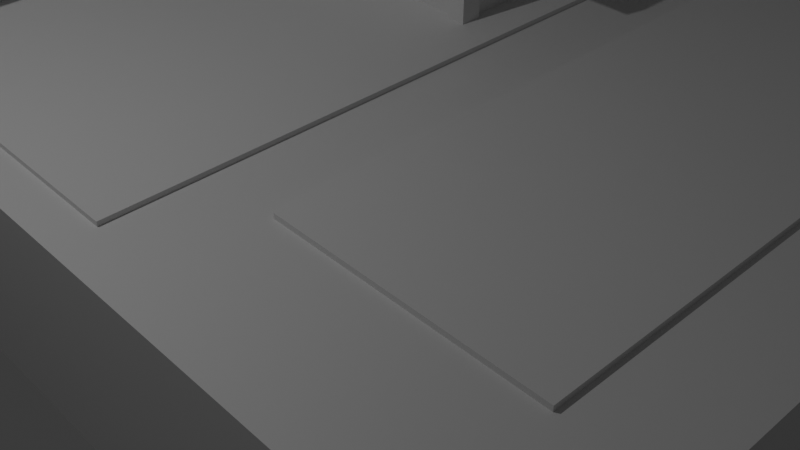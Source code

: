 # Source: year_10_dgitec_house_task.blend  (saved by Blender 4.1.23; exported with 4.5.12 LTS)
import bpy
from mathutils import Matrix  # noqa: F401  (used for matrix-valued properties, if any)

bpy.ops.wm.read_factory_settings(use_empty=True)
scene = bpy.context.scene
scene.name = 'Scene'

# ---- collections
col_collection = bpy.data.collections.new('Collection'); scene.collection.children.link(col_collection)

# ---- materials (node trees are filled in below, after node groups)
mat_material = bpy.data.materials.new('Material')
mat_material.alpha_threshold = 0.0
mat_material.use_transparent_shadow = False
mat_material.roughness = 0.5
mat_material.line_color = (0.0, 0.0, 0.0, 1.0)

# ---- material node trees
mat_material.use_nodes = True; mat_material.node_tree.nodes.clear()
_N = mat_material.node_tree.nodes; _L = mat_material.node_tree.links
n0 = _N.new('ShaderNodeOutputMaterial'); n0.name = 'Material Output'; n0.location = (300, 300)
n1 = _N.new('ShaderNodeBsdfPrincipled'); n1.name = 'Principled BSDF'; n1.location = (10, 300)
n1.inputs[3].default_value = 1.45
_L.new(n1.outputs[0], n0.inputs[0])
n0.is_active_output = True

# ---- world
world_world = bpy.data.worlds.new('World'); scene.world = world_world
world_world.use_nodes = True; world_world.node_tree.nodes.clear()
_N = world_world.node_tree.nodes; _L = world_world.node_tree.links
n0 = _N.new('ShaderNodeOutputWorld'); n0.name = 'World Output'; n0.location = (300, 300)
n1 = _N.new('ShaderNodeBackground'); n1.name = 'Background'; n1.location = (10, 300)
n1.inputs[0].default_value = (0.05088, 0.05088, 0.05088, 1.0)
_L.new(n1.outputs[0], n0.inputs[0])
n0.is_active_output = True
world_world.color = (0.05088, 0.05088, 0.05088)
world_world.use_sun_shadow = False
world_world.sun_shadow_jitter_overblur = 0.0

# ---- cameras
cam_camera = bpy.data.cameras.new('Camera')
cam_camera.clip_end = 100.0
cam_camera.ortho_scale = 7.314

# ---- lights
light_light = bpy.data.lights.new('Light', 'POINT')
light_light.transmission_factor = 0.0
light_light.energy = 1000.0
light_light.shadow_soft_size = 0.1
light_light.shadow_maximum_resolution = 0.006
light_light.use_absolute_resolution = True

# ---- meshes
me_cube = bpy.data.meshes.new('Cube')
me_cube.from_pydata([(0.006704, 0.006704, 1.0), (1.0, 1.0, -1.0), (0.006704, -0.006704, 1.0), (1.0, -1.0, -1.0), (-0.006704, 0.006704, 1.0), (-1.0, 1.0, -1.0), (-0.006704, -0.006704, 1.0), (-1.0, -1.0, -1.0), (1.0, -1.0, 1.0), (-1.0, -1.0, 1.0), (1.0, 1.0, 1.0), (-1.0, 1.0, 1.0), (0.924, -0.924, 1.0), (-0.924, -0.924, 1.0), (0.924, 0.924, 1.0), (-0.924, 0.924, 1.0), (0.8779, -0.8779, 1.0), (-0.8779, -0.8779, 1.0), (0.8779, 0.8779, 1.0), (-0.8779, 0.8779, 1.0), (0.808, -0.808, 1.0), (-0.808, -0.808, 1.0), (0.808, 0.808, 1.0), (-0.808, 0.808, 1.0), (0.7362, -0.7362, 1.0), (-0.7362, -0.7362, 1.0), (0.7362, 0.7362, 1.0), (-0.7362, 0.7362, 1.0), (0.6595, -0.6595, 1.0), (-0.6595, -0.6595, 1.0), (0.6595, 0.6595, 1.0), (-0.6595, 0.6595, 1.0), (0.541, -0.541, 1.0), (-0.541, -0.541, 1.0), (0.541, 0.541, 1.0), (-0.541, 0.541, 1.0), (0.445, -0.445, 1.0), (-0.445, -0.445, 1.0), (0.445, 0.445, 1.0), (-0.445, 0.445, 1.0), (0.3603, -0.3603, 1.0), (-0.3603, -0.3603, 1.0), (0.3603, 0.3603, 1.0), (-0.3603, 0.3603, 1.0), (0.2692, -0.2692, 1.0), (-0.2692, -0.2692, 1.0), (0.2692, 0.2692, 1.0), (-0.2692, 0.2692, 1.0), (0.1923, -0.1923, 1.0), (-0.1923, -0.1923, 1.0), (0.1923, 0.1923, 1.0), (-0.1923, 0.1923, 1.0), (0.09329, -0.09329, 1.0), (-0.09329, -0.09329, 1.0), (0.09329, 0.09329, 1.0), (-0.09329, 0.09329, 1.0)], [], [(0, 4, 6, 2), (3, 8, 9, 7), (7, 9, 11, 5), (5, 1, 3, 7), (1, 10, 8, 3), (5, 11, 10, 1), (12, 13, 9, 8), (14, 12, 8, 10), (13, 15, 11, 9), (15, 14, 10, 11), (16, 17, 13, 12), (18, 16, 12, 14), (17, 19, 15, 13), (19, 18, 14, 15), (20, 21, 17, 16), (22, 20, 16, 18), (21, 23, 19, 17), (23, 22, 18, 19), (24, 25, 21, 20), (26, 24, 20, 22), (25, 27, 23, 21), (27, 26, 22, 23), (28, 29, 25, 24), (30, 28, 24, 26), (29, 31, 27, 25), (31, 30, 26, 27), (32, 33, 29, 28), (34, 32, 28, 30), (33, 35, 31, 29), (35, 34, 30, 31), (36, 37, 33, 32), (38, 36, 32, 34), (37, 39, 35, 33), (39, 38, 34, 35), (40, 41, 37, 36), (42, 40, 36, 38), (41, 43, 39, 37), (43, 42, 38, 39), (44, 45, 41, 40), (46, 44, 40, 42), (45, 47, 43, 41), (47, 46, 42, 43), (48, 49, 45, 44), (50, 48, 44, 46), (49, 51, 47, 45), (51, 50, 46, 47), (52, 53, 49, 48), (54, 52, 48, 50), (53, 55, 51, 49), (55, 54, 50, 51), (2, 6, 53, 52), (0, 2, 52, 54), (6, 4, 55, 53), (4, 0, 54, 55)])
_uv = me_cube.uv_layers.new(name='UVMap')
_uv.uv.foreach_set('vector', [0.7492, 0.6242, 0.7508, 0.6242, 0.7508, 0.6258, 0.7492, 0.6258, 0.375, 0.75, 0.625, 0.75, 0.625, 1.0, 0.375, 1.0, 0.375, 0.0, 0.625, 0.0, 0.625, 0.25, 0.375, 0.25, 0.125, 0.5, 0.375, 0.5, 0.375, 0.75, 0.125, 0.75, 0.375, 0.5, 0.625, 0.5, 0.625, 0.75, 0.375, 0.75, 0.375, 0.25, 0.625, 0.25, 0.625, 0.5, 0.375, 0.5, 0.6345, 0.7405, 0.8655, 0.7405, 0.875, 0.75, 0.625, 0.75, 0.6345, 0.5095, 0.6345, 0.7405, 0.625, 0.75, 0.625, 0.5, 0.8655, 0.7405, 0.8655, 0.5095, 0.875, 0.5, 0.875, 0.75, 0.8655, 0.5095, 0.6345, 0.5095, 0.625, 0.5, 0.875, 0.5, 0.6403, 0.7347, 0.8597, 0.7347, 0.8655, 0.7405, 0.6345, 0.7405, 0.6403, 0.5153, 0.6403, 0.7347, 0.6345, 0.7405, 0.6345, 0.5095, 0.8597, 0.7347, 0.8597, 0.5153, 0.8655, 0.5095, 0.8655, 0.7405, 0.8597, 0.5153, 0.6403, 0.5153, 0.6345, 0.5095, 0.8655, 0.5095, 0.649, 0.726, 0.851, 0.726, 0.8597, 0.7347, 0.6403, 0.7347, 0.649, 0.524, 0.649, 0.726, 0.6403, 0.7347, 0.6403, 0.5153, 0.851, 0.726, 0.851, 0.524, 0.8597, 0.5153, 0.8597, 0.7347, 0.851, 0.524, 0.649, 0.524, 0.6403, 0.5153, 0.8597, 0.5153, 0.658, 0.717, 0.842, 0.717, 0.851, 0.726, 0.649, 0.726, 0.658, 0.533, 0.658, 0.717, 0.649, 0.726, 0.649, 0.524, 0.842, 0.717, 0.842, 0.533, 0.851, 0.524, 0.851, 0.726, 0.842, 0.533, 0.658, 0.533, 0.649, 0.524, 0.851, 0.524, 0.6676, 0.7074, 0.8324, 0.7074, 0.842, 0.717, 0.658, 0.717, 0.6676, 0.5426, 0.6676, 0.7074, 0.658, 0.717, 0.658, 0.533, 0.8324, 0.7074, 0.8324, 0.5426, 0.842, 0.533, 0.842, 0.717, 0.8324, 0.5426, 0.6676, 0.5426, 0.658, 0.533, 0.842, 0.533, 0.6824, 0.6926, 0.8176, 0.6926, 0.8324, 0.7074, 0.6676, 0.7074, 0.6824, 0.5574, 0.6824, 0.6926, 0.6676, 0.7074, 0.6676, 0.5426, 0.8176, 0.6926, 0.8176, 0.5574, 0.8324, 0.5426, 0.8324, 0.7074, 0.8176, 0.5574, 0.6824, 0.5574, 0.6676, 0.5426, 0.8324, 0.5426, 0.6944, 0.6806, 0.8056, 0.6806, 0.8176, 0.6926, 0.6824, 0.6926, 0.6944, 0.5694, 0.6944, 0.6806, 0.6824, 0.6926, 0.6824, 0.5574, 0.8056, 0.6806, 0.8056, 0.5694, 0.8176, 0.5574, 0.8176, 0.6926, 0.8056, 0.5694, 0.6944, 0.5694, 0.6824, 0.5574, 0.8176, 0.5574, 0.705, 0.67, 0.795, 0.67, 0.8056, 0.6806, 0.6944, 0.6806, 0.705, 0.58, 0.705, 0.67, 0.6944, 0.6806, 0.6944, 0.5694, 0.795, 0.67, 0.795, 0.58, 0.8056, 0.5694, 0.8056, 0.6806, 0.795, 0.58, 0.705, 0.58, 0.6944, 0.5694, 0.8056, 0.5694, 0.7164, 0.6586, 0.7836, 0.6586, 0.795, 0.67, 0.705, 0.67, 0.7164, 0.5914, 0.7164, 0.6586, 0.705, 0.67, 0.705, 0.58, 0.7836, 0.6586, 0.7836, 0.5914, 0.795, 0.58, 0.795, 0.67, 0.7836, 0.5914, 0.7164, 0.5914, 0.705, 0.58, 0.795, 0.58, 0.726, 0.649, 0.774, 0.649, 0.7836, 0.6586, 0.7164, 0.6586, 0.726, 0.601, 0.726, 0.649, 0.7164, 0.6586, 0.7164, 0.5914, 0.774, 0.649, 0.774, 0.601, 0.7836, 0.5914, 0.7836, 0.6586, 0.774, 0.601, 0.726, 0.601, 0.7164, 0.5914, 0.7836, 0.5914, 0.7383, 0.6367, 0.7617, 0.6367, 0.774, 0.649, 0.726, 0.649, 0.7383, 0.6133, 0.7383, 0.6367, 0.726, 0.649, 0.726, 0.601, 0.7617, 0.6367, 0.7617, 0.6133, 0.774, 0.601, 0.774, 0.649, 0.7617, 0.6133, 0.7383, 0.6133, 0.726, 0.601, 0.774, 0.601, 0.7492, 0.6258, 0.7508, 0.6258, 0.7617, 0.6367, 0.7383, 0.6367, 0.7492, 0.6242, 0.7492, 0.6258, 0.7383, 0.6367, 0.7383, 0.6133, 0.7508, 0.6258, 0.7508, 0.6242, 0.7617, 0.6133, 0.7617, 0.6367, 0.7508, 0.6242, 0.7492, 0.6242, 0.7383, 0.6133, 0.7617, 0.6133])
me_cube.materials.append(mat_material)
me_cube.use_mirror_vertex_groups = False
me_cube.update()
me_cube_001 = bpy.data.meshes.new('Cube.001')
me_cube_001.from_pydata([(-1.0, -1.0, -1.0), (-1.0, -1.0, 1.0), (-1.0, 1.0, -1.0), (-1.0, 1.0, 1.0), (1.0, -1.0, -1.0), (1.0, -1.0, 1.0), (1.0, 1.0, -1.0), (1.0, 1.0, 1.0)], [], [(0, 1, 3, 2), (2, 3, 7, 6), (6, 7, 5, 4), (4, 5, 1, 0), (2, 6, 4, 0), (7, 3, 1, 5)])
_uv = me_cube_001.uv_layers.new(name='UVMap')
_uv.uv.foreach_set('vector', [0.375, 0.0, 0.625, 0.0, 0.625, 0.25, 0.375, 0.25, 0.375, 0.25, 0.625, 0.25, 0.625, 0.5, 0.375, 0.5, 0.375, 0.5, 0.625, 0.5, 0.625, 0.75, 0.375, 0.75, 0.375, 0.75, 0.625, 0.75, 0.625, 1.0, 0.375, 1.0, 0.125, 0.5, 0.375, 0.5, 0.375, 0.75, 0.125, 0.75, 0.625, 0.5, 0.875, 0.5, 0.875, 0.75, 0.625, 0.75])
me_cube_001.update()
me_cube_002 = bpy.data.meshes.new('Cube.002')
me_cube_002.from_pydata([(-1.0, -1.0, -1.0), (-1.0, -1.0, 1.0), (-1.0, 1.0, -1.0), (-1.0, 1.0, 1.0), (1.0, -1.0, -1.0), (1.0, -1.0, 1.0), (1.0, 1.0, -1.0), (1.0, 1.0, 1.0)], [], [(0, 1, 3, 2), (2, 3, 7, 6), (6, 7, 5, 4), (4, 5, 1, 0), (2, 6, 4, 0), (7, 3, 1, 5)])
_uv = me_cube_002.uv_layers.new(name='UVMap')
_uv.uv.foreach_set('vector', [0.375, 0.0, 0.625, 0.0, 0.625, 0.25, 0.375, 0.25, 0.375, 0.25, 0.625, 0.25, 0.625, 0.5, 0.375, 0.5, 0.375, 0.5, 0.625, 0.5, 0.625, 0.75, 0.375, 0.75, 0.375, 0.75, 0.625, 0.75, 0.625, 1.0, 0.375, 1.0, 0.125, 0.5, 0.375, 0.5, 0.375, 0.75, 0.125, 0.75, 0.625, 0.5, 0.875, 0.5, 0.875, 0.75, 0.625, 0.75])
me_cube_002.update()
me_cube_003 = bpy.data.meshes.new('Cube.003')
me_cube_003.from_pydata([(-1.0, -1.0, -1.0), (-1.0, -1.0, 1.0), (-1.0, 1.0, -1.0), (-1.0, 1.0, 1.0), (1.0, -1.0, -1.0), (1.0, -1.0, 1.0), (1.0, 1.0, -1.0), (1.0, 1.0, 1.0)], [], [(0, 1, 3, 2), (2, 3, 7, 6), (6, 7, 5, 4), (4, 5, 1, 0), (2, 6, 4, 0), (7, 3, 1, 5)])
_uv = me_cube_003.uv_layers.new(name='UVMap')
_uv.uv.foreach_set('vector', [0.375, 0.0, 0.625, 0.0, 0.625, 0.25, 0.375, 0.25, 0.375, 0.25, 0.625, 0.25, 0.625, 0.5, 0.375, 0.5, 0.375, 0.5, 0.625, 0.5, 0.625, 0.75, 0.375, 0.75, 0.375, 0.75, 0.625, 0.75, 0.625, 1.0, 0.375, 1.0, 0.125, 0.5, 0.375, 0.5, 0.375, 0.75, 0.125, 0.75, 0.625, 0.5, 0.875, 0.5, 0.875, 0.75, 0.625, 0.75])
me_cube_003.update()
me_cube_004 = bpy.data.meshes.new('Cube.004')
me_cube_004.from_pydata([(-1.0, -1.0, -1.0), (-1.0, -1.0, 1.0), (-1.0, 1.0, -1.0), (-1.0, 1.0, 1.0), (1.0, -1.0, -1.0), (1.0, -1.0, 1.0), (1.0, 1.0, -1.0), (1.0, 1.0, 1.0)], [], [(0, 1, 3, 2), (2, 3, 7, 6), (6, 7, 5, 4), (4, 5, 1, 0), (2, 6, 4, 0), (7, 3, 1, 5)])
_uv = me_cube_004.uv_layers.new(name='UVMap')
_uv.uv.foreach_set('vector', [0.375, 0.0, 0.625, 0.0, 0.625, 0.25, 0.375, 0.25, 0.375, 0.25, 0.625, 0.25, 0.625, 0.5, 0.375, 0.5, 0.375, 0.5, 0.625, 0.5, 0.625, 0.75, 0.375, 0.75, 0.375, 0.75, 0.625, 0.75, 0.625, 1.0, 0.375, 1.0, 0.125, 0.5, 0.375, 0.5, 0.375, 0.75, 0.125, 0.75, 0.625, 0.5, 0.875, 0.5, 0.875, 0.75, 0.625, 0.75])
me_cube_004.update()
me_cube_005 = bpy.data.meshes.new('Cube.005')
me_cube_005.from_pydata([(-1.0, -1.0, -1.0), (-1.0, -1.0, 1.0), (-1.0, 1.0, -1.0), (-1.0, 1.0, 1.0), (1.0, -1.0, -1.0), (1.0, -1.0, 1.0), (1.0, 1.0, -1.0), (1.0, 1.0, 1.0)], [], [(0, 1, 3, 2), (2, 3, 7, 6), (6, 7, 5, 4), (4, 5, 1, 0), (2, 6, 4, 0), (7, 3, 1, 5)])
_uv = me_cube_005.uv_layers.new(name='UVMap')
_uv.uv.foreach_set('vector', [0.375, 0.0, 0.625, 0.0, 0.625, 0.25, 0.375, 0.25, 0.375, 0.25, 0.625, 0.25, 0.625, 0.5, 0.375, 0.5, 0.375, 0.5, 0.625, 0.5, 0.625, 0.75, 0.375, 0.75, 0.375, 0.75, 0.625, 0.75, 0.625, 1.0, 0.375, 1.0, 0.125, 0.5, 0.375, 0.5, 0.375, 0.75, 0.125, 0.75, 0.625, 0.5, 0.875, 0.5, 0.875, 0.75, 0.625, 0.75])
me_cube_005.update()
me_cube_006 = bpy.data.meshes.new('Cube.006')
me_cube_006.from_pydata([(-1.0, -1.0, -1.0), (-1.0, -1.0, 1.0), (-1.0, 1.0, -1.0), (-1.0, 1.0, 1.0), (1.0, -1.0, -1.0), (1.0, -1.0, 1.0), (1.0, 1.0, -1.0), (1.0, 1.0, 1.0)], [], [(0, 1, 3, 2), (2, 3, 7, 6), (6, 7, 5, 4), (4, 5, 1, 0), (2, 6, 4, 0), (7, 3, 1, 5)])
_uv = me_cube_006.uv_layers.new(name='UVMap')
_uv.uv.foreach_set('vector', [0.375, 0.0, 0.625, 0.0, 0.625, 0.25, 0.375, 0.25, 0.375, 0.25, 0.625, 0.25, 0.625, 0.5, 0.375, 0.5, 0.375, 0.5, 0.625, 0.5, 0.625, 0.75, 0.375, 0.75, 0.375, 0.75, 0.625, 0.75, 0.625, 1.0, 0.375, 1.0, 0.125, 0.5, 0.375, 0.5, 0.375, 0.75, 0.125, 0.75, 0.625, 0.5, 0.875, 0.5, 0.875, 0.75, 0.625, 0.75])
me_cube_006.update()
me_cube_007 = bpy.data.meshes.new('Cube.007')
me_cube_007.from_pydata([(-1.0, -1.0, -1.0), (-1.0, -1.0, 1.0), (-1.0, 1.0, -1.0), (-1.0, 1.0, 1.0), (1.0, -1.0, -1.0), (1.0, -1.0, 1.0), (1.0, 1.0, -1.0), (1.0, 1.0, 1.0)], [], [(0, 1, 3, 2), (2, 3, 7, 6), (6, 7, 5, 4), (4, 5, 1, 0), (2, 6, 4, 0), (7, 3, 1, 5)])
_uv = me_cube_007.uv_layers.new(name='UVMap')
_uv.uv.foreach_set('vector', [0.375, 0.0, 0.625, 0.0, 0.625, 0.25, 0.375, 0.25, 0.375, 0.25, 0.625, 0.25, 0.625, 0.5, 0.375, 0.5, 0.375, 0.5, 0.625, 0.5, 0.625, 0.75, 0.375, 0.75, 0.375, 0.75, 0.625, 0.75, 0.625, 1.0, 0.375, 1.0, 0.125, 0.5, 0.375, 0.5, 0.375, 0.75, 0.125, 0.75, 0.625, 0.5, 0.875, 0.5, 0.875, 0.75, 0.625, 0.75])
me_cube_007.update()
me_cube_008 = bpy.data.meshes.new('Cube.008')
me_cube_008.from_pydata([(-1.0, -1.0, -1.0), (-1.0, -1.0, 1.0), (-1.0, 1.0, -1.0), (-1.0, 1.0, 1.0), (1.0, -1.0, -1.0), (1.0, -1.0, 1.0), (1.0, 1.0, -1.0), (1.0, 1.0, 1.0)], [], [(0, 1, 3, 2), (2, 3, 7, 6), (6, 7, 5, 4), (4, 5, 1, 0), (2, 6, 4, 0), (7, 3, 1, 5)])
_uv = me_cube_008.uv_layers.new(name='UVMap')
_uv.uv.foreach_set('vector', [0.375, 0.0, 0.625, 0.0, 0.625, 0.25, 0.375, 0.25, 0.375, 0.25, 0.625, 0.25, 0.625, 0.5, 0.375, 0.5, 0.375, 0.5, 0.625, 0.5, 0.625, 0.75, 0.375, 0.75, 0.375, 0.75, 0.625, 0.75, 0.625, 1.0, 0.375, 1.0, 0.125, 0.5, 0.375, 0.5, 0.375, 0.75, 0.125, 0.75, 0.625, 0.5, 0.875, 0.5, 0.875, 0.75, 0.625, 0.75])
me_cube_008.update()
me_cube_009 = bpy.data.meshes.new('Cube.009')
me_cube_009.from_pydata([(-1.0, -1.0, -1.0), (-1.0, -1.0, 1.0), (-1.0, 1.0, -1.0), (-1.0, 1.0, 1.0), (1.0, -1.0, -1.0), (1.0, -1.0, 1.0), (1.0, 1.0, -1.0), (1.0, 1.0, 1.0)], [], [(0, 1, 3, 2), (2, 3, 7, 6), (6, 7, 5, 4), (4, 5, 1, 0), (2, 6, 4, 0), (7, 3, 1, 5)])
_uv = me_cube_009.uv_layers.new(name='UVMap')
_uv.uv.foreach_set('vector', [0.375, 0.0, 0.625, 0.0, 0.625, 0.25, 0.375, 0.25, 0.375, 0.25, 0.625, 0.25, 0.625, 0.5, 0.375, 0.5, 0.375, 0.5, 0.625, 0.5, 0.625, 0.75, 0.375, 0.75, 0.375, 0.75, 0.625, 0.75, 0.625, 1.0, 0.375, 1.0, 0.125, 0.5, 0.375, 0.5, 0.375, 0.75, 0.125, 0.75, 0.625, 0.5, 0.875, 0.5, 0.875, 0.75, 0.625, 0.75])
me_cube_009.update()
me_cube_010 = bpy.data.meshes.new('Cube.010')
me_cube_010.from_pydata([(-1.0, -1.0, -1.0), (-1.0, -1.0, 1.0), (-1.0, 1.0, -1.0), (-1.0, 1.0, 1.0), (1.0, -1.0, -1.0), (1.0, -1.0, 1.0), (1.0, 1.0, -1.0), (1.0, 1.0, 1.0)], [], [(0, 1, 3, 2), (2, 3, 7, 6), (6, 7, 5, 4), (4, 5, 1, 0), (2, 6, 4, 0), (7, 3, 1, 5)])
_uv = me_cube_010.uv_layers.new(name='UVMap')
_uv.uv.foreach_set('vector', [0.375, 0.0, 0.625, 0.0, 0.625, 0.25, 0.375, 0.25, 0.375, 0.25, 0.625, 0.25, 0.625, 0.5, 0.375, 0.5, 0.375, 0.5, 0.625, 0.5, 0.625, 0.75, 0.375, 0.75, 0.375, 0.75, 0.625, 0.75, 0.625, 1.0, 0.375, 1.0, 0.125, 0.5, 0.375, 0.5, 0.375, 0.75, 0.125, 0.75, 0.625, 0.5, 0.875, 0.5, 0.875, 0.75, 0.625, 0.75])
me_cube_010.update()
me_cube_011 = bpy.data.meshes.new('Cube.011')
me_cube_011.from_pydata([(-1.0, -1.0, -1.0), (-1.0, -1.0, 1.0), (-1.0, 1.0, -1.0), (-1.0, 1.0, 1.0), (1.0, -1.0, -1.0), (1.0, -1.0, 1.0), (1.0, 1.0, -1.0), (1.0, 1.0, 1.0)], [], [(0, 1, 3, 2), (2, 3, 7, 6), (6, 7, 5, 4), (4, 5, 1, 0), (2, 6, 4, 0), (7, 3, 1, 5)])
_uv = me_cube_011.uv_layers.new(name='UVMap')
_uv.uv.foreach_set('vector', [0.375, 0.0, 0.625, 0.0, 0.625, 0.25, 0.375, 0.25, 0.375, 0.25, 0.625, 0.25, 0.625, 0.5, 0.375, 0.5, 0.375, 0.5, 0.625, 0.5, 0.625, 0.75, 0.375, 0.75, 0.375, 0.75, 0.625, 0.75, 0.625, 1.0, 0.375, 1.0, 0.125, 0.5, 0.375, 0.5, 0.375, 0.75, 0.125, 0.75, 0.625, 0.5, 0.875, 0.5, 0.875, 0.75, 0.625, 0.75])
me_cube_011.update()
me_cube_012 = bpy.data.meshes.new('Cube.012')
me_cube_012.from_pydata([(-1.0, -1.0, -1.0), (-1.0, -1.0, 1.0), (-1.0, 1.0, -1.0), (-1.0, 1.0, 1.0), (1.0, -1.0, -1.0), (1.0, -1.0, 1.0), (1.0, 1.0, -1.0), (1.0, 1.0, 1.0)], [], [(0, 1, 3, 2), (2, 3, 7, 6), (6, 7, 5, 4), (4, 5, 1, 0), (2, 6, 4, 0), (7, 3, 1, 5)])
_uv = me_cube_012.uv_layers.new(name='UVMap')
_uv.uv.foreach_set('vector', [0.375, 0.0, 0.625, 0.0, 0.625, 0.25, 0.375, 0.25, 0.375, 0.25, 0.625, 0.25, 0.625, 0.5, 0.375, 0.5, 0.375, 0.5, 0.625, 0.5, 0.625, 0.75, 0.375, 0.75, 0.375, 0.75, 0.625, 0.75, 0.625, 1.0, 0.375, 1.0, 0.125, 0.5, 0.375, 0.5, 0.375, 0.75, 0.125, 0.75, 0.625, 0.5, 0.875, 0.5, 0.875, 0.75, 0.625, 0.75])
me_cube_012.update()
me_cube_013 = bpy.data.meshes.new('Cube.013')
me_cube_013.from_pydata([(-1.0, -1.0, -1.0), (-1.0, -1.0, 1.0), (-1.0, 1.0, -1.0), (-1.0, 1.0, 1.0), (1.0, -1.0, -1.0), (1.0, -1.0, 1.0), (1.0, 1.0, -1.0), (1.0, 1.0, 1.0)], [], [(0, 1, 3, 2), (2, 3, 7, 6), (6, 7, 5, 4), (4, 5, 1, 0), (2, 6, 4, 0), (7, 3, 1, 5)])
_uv = me_cube_013.uv_layers.new(name='UVMap')
_uv.uv.foreach_set('vector', [0.375, 0.0, 0.625, 0.0, 0.625, 0.25, 0.375, 0.25, 0.375, 0.25, 0.625, 0.25, 0.625, 0.5, 0.375, 0.5, 0.375, 0.5, 0.625, 0.5, 0.625, 0.75, 0.375, 0.75, 0.375, 0.75, 0.625, 0.75, 0.625, 1.0, 0.375, 1.0, 0.125, 0.5, 0.375, 0.5, 0.375, 0.75, 0.125, 0.75, 0.625, 0.5, 0.875, 0.5, 0.875, 0.75, 0.625, 0.75])
me_cube_013.update()
me_cube_014 = bpy.data.meshes.new('Cube.014')
me_cube_014.from_pydata([(-1.0, -1.0, -1.0), (-1.0, -1.0, 1.0), (-1.0, 1.0, -1.0), (-1.0, 1.0, 1.0), (1.0, -1.0, -1.0), (1.0, -1.0, 1.0), (1.0, 1.0, -1.0), (1.0, 1.0, 1.0)], [], [(0, 1, 3, 2), (2, 3, 7, 6), (6, 7, 5, 4), (4, 5, 1, 0), (2, 6, 4, 0), (7, 3, 1, 5)])
_uv = me_cube_014.uv_layers.new(name='UVMap')
_uv.uv.foreach_set('vector', [0.375, 0.0, 0.625, 0.0, 0.625, 0.25, 0.375, 0.25, 0.375, 0.25, 0.625, 0.25, 0.625, 0.5, 0.375, 0.5, 0.375, 0.5, 0.625, 0.5, 0.625, 0.75, 0.375, 0.75, 0.375, 0.75, 0.625, 0.75, 0.625, 1.0, 0.375, 1.0, 0.125, 0.5, 0.375, 0.5, 0.375, 0.75, 0.125, 0.75, 0.625, 0.5, 0.875, 0.5, 0.875, 0.75, 0.625, 0.75])
me_cube_014.update()
me_cube_015 = bpy.data.meshes.new('Cube.015')
me_cube_015.from_pydata([(-1.0, -1.0, -1.0), (-1.0, -1.0, 1.0), (-1.0, 1.0, -1.0), (-1.0, 1.0, 1.0), (1.0, -1.0, -1.0), (1.0, -1.0, 1.0), (1.0, 1.0, -1.0), (1.0, 1.0, 1.0)], [], [(0, 1, 3, 2), (2, 3, 7, 6), (6, 7, 5, 4), (4, 5, 1, 0), (2, 6, 4, 0), (7, 3, 1, 5)])
_uv = me_cube_015.uv_layers.new(name='UVMap')
_uv.uv.foreach_set('vector', [0.375, 0.0, 0.625, 0.0, 0.625, 0.25, 0.375, 0.25, 0.375, 0.25, 0.625, 0.25, 0.625, 0.5, 0.375, 0.5, 0.375, 0.5, 0.625, 0.5, 0.625, 0.75, 0.375, 0.75, 0.375, 0.75, 0.625, 0.75, 0.625, 1.0, 0.375, 1.0, 0.125, 0.5, 0.375, 0.5, 0.375, 0.75, 0.125, 0.75, 0.625, 0.5, 0.875, 0.5, 0.875, 0.75, 0.625, 0.75])
me_cube_015.update()
me_cube_016 = bpy.data.meshes.new('Cube.016')
me_cube_016.from_pydata([(-1.0, -1.0, -1.0), (-1.0, -1.0, 1.0), (-1.0, 1.0, -1.0), (-1.0, 1.0, 1.0), (1.0, -1.0, -1.0), (1.0, -1.0, 1.0), (1.0, 1.0, -1.0), (1.0, 1.0, 1.0)], [], [(0, 1, 3, 2), (2, 3, 7, 6), (6, 7, 5, 4), (4, 5, 1, 0), (2, 6, 4, 0), (7, 3, 1, 5)])
_uv = me_cube_016.uv_layers.new(name='UVMap')
_uv.uv.foreach_set('vector', [0.375, 0.0, 0.625, 0.0, 0.625, 0.25, 0.375, 0.25, 0.375, 0.25, 0.625, 0.25, 0.625, 0.5, 0.375, 0.5, 0.375, 0.5, 0.625, 0.5, 0.625, 0.75, 0.375, 0.75, 0.375, 0.75, 0.625, 0.75, 0.625, 1.0, 0.375, 1.0, 0.125, 0.5, 0.375, 0.5, 0.375, 0.75, 0.125, 0.75, 0.625, 0.5, 0.875, 0.5, 0.875, 0.75, 0.625, 0.75])
me_cube_016.update()
me_cube_019 = bpy.data.meshes.new('Cube.019')
me_cube_019.from_pydata([(-1.0, -1.0, -1.0), (-1.0, -1.0, 1.0), (-1.0, 1.0, -1.0), (-1.0, 1.0, 1.0), (1.0, -1.0, -1.0), (1.0, -1.0, 1.0), (1.0, 1.0, -1.0), (1.0, 1.0, 1.0)], [], [(0, 1, 3, 2), (2, 3, 7, 6), (6, 7, 5, 4), (4, 5, 1, 0), (2, 6, 4, 0), (7, 3, 1, 5)])
_uv = me_cube_019.uv_layers.new(name='UVMap')
_uv.uv.foreach_set('vector', [0.375, 0.0, 0.625, 0.0, 0.625, 0.25, 0.375, 0.25, 0.375, 0.25, 0.625, 0.25, 0.625, 0.5, 0.375, 0.5, 0.375, 0.5, 0.625, 0.5, 0.625, 0.75, 0.375, 0.75, 0.375, 0.75, 0.625, 0.75, 0.625, 1.0, 0.375, 1.0, 0.125, 0.5, 0.375, 0.5, 0.375, 0.75, 0.125, 0.75, 0.625, 0.5, 0.875, 0.5, 0.875, 0.75, 0.625, 0.75])
me_cube_019.update()

# ---- objects
ob_cube = bpy.data.objects.new('Cube', me_cube)
ob_light = bpy.data.objects.new('Light', light_light)
ob_camera = bpy.data.objects.new('Camera', cam_camera)
ob_cube_001 = bpy.data.objects.new('Cube.001', me_cube_001)
ob_cube_002 = bpy.data.objects.new('Cube.002', me_cube_002)
ob_cube_003 = bpy.data.objects.new('Cube.003', me_cube_003)
ob_cube_004 = bpy.data.objects.new('Cube.004', me_cube_004)
ob_cube_005 = bpy.data.objects.new('Cube.005', me_cube_005)
ob_cube_006 = bpy.data.objects.new('Cube.006', me_cube_006)
ob_cube_007 = bpy.data.objects.new('Cube.007', me_cube_007)
ob_cube_008 = bpy.data.objects.new('Cube.008', me_cube_008)
ob_cube_009 = bpy.data.objects.new('Cube.009', me_cube_009)
ob_cube_010 = bpy.data.objects.new('Cube.010', me_cube_010)
ob_cube_011 = bpy.data.objects.new('Cube.011', me_cube_011)
ob_cube_012 = bpy.data.objects.new('Cube.012', me_cube_012)
ob_cube_013 = bpy.data.objects.new('Cube.013', me_cube_013)
ob_cube_014 = bpy.data.objects.new('Cube.014', me_cube_014)
ob_cube_015 = bpy.data.objects.new('Cube.015', me_cube_015)
ob_cube_016 = bpy.data.objects.new('Cube.016', me_cube_016)
ob_cube_017 = bpy.data.objects.new('Cube.017', me_cube_019)

# ---- transforms, parenting, visibility, modifiers, constraints
ob_cube.location = (-0.03517, 0.02851, -1.509)
ob_cube.scale = (8.43, 11.38, 1.865)
ob_cube.lock_rotations_4d = False
ob_cube.empty_display_type = 'ARROWS'
ob_cube.lineart.crease_threshold = 0.0
_m = ob_cube.modifiers.new('Boolean', 'BOOLEAN')
_m.object = ob_cube_008
ob_light.location = (10.64, 1.005, 11.82)
ob_light.rotation_euler = (0.6503, 0.05522, 1.866)
ob_light.lock_rotations_4d = False
ob_light.empty_display_type = 'ARROWS'
ob_light.color = (0.0, 0.0, 0.0, 0.0)
ob_light.lineart.crease_threshold = 0.0
ob_camera.location = (12.84, 14.68, 9.108)
ob_camera.rotation_euler = (0.9348, -7.823e-08, -3.897)
ob_camera.lock_rotations_4d = False
ob_camera.empty_display_type = 'ARROWS'
ob_camera.color = (0.0, 0.0, 0.0, 0.0)
ob_camera.display_type = 'WIRE'
ob_camera.lineart.crease_threshold = 0.0
ob_cube_001.location = (-0.06722, -3.533, 0.2653)
ob_cube_001.scale = (7.727, 6.874, 0.1794)
ob_cube_002.location = (-3.746, -3.741, 1.878)
ob_cube_002.scale = (3.614, 6.254, 1.506)
ob_cube_003.location = (-3.753, -6.012, 5.737)
ob_cube_003.scale = (4.505, 3.895, 0.1233)
ob_cube_004.location = (-3.733, -6.094, 4.527)
ob_cube_004.scale = (3.614, 3.118, 1.211)
ob_cube_005.location = (3.378, -6.859, 1.817)
ob_cube_005.scale = (3.614, 3.118, 1.397)
ob_cube_006.location = (3.028, -6.685, 3.357)
ob_cube_006.scale = (4.505, 4.257, 0.1233)
ob_cube_007.location = (-3.753, -3.753, 3.357)
ob_cube_007.scale = (4.505, 7.174, 0.1233)
ob_cube_008.location = (0.0, 7.227, -0.4878)
ob_cube_008.scale = (5.844, 2.433, 0.9421)
_m = ob_cube_008.modifiers.new('Boolean', 'BOOLEAN')
ob_cube_009.location = (-0.1471, -3.801, 1.86)
ob_cube_009.scale = (0.1995, 0.185, 1.452)
ob_cube_010.location = (-0.2146, -0.9975, 1.86)
ob_cube_010.scale = (0.1995, 0.185, 1.452)
ob_cube_011.location = (-0.2146, 2.44, 1.86)
ob_cube_011.scale = (0.1995, 0.185, 1.452)
ob_cube_012.location = (-2.898, 2.44, 1.86)
ob_cube_012.scale = (0.1995, 0.185, 1.452)
ob_cube_013.location = (-5.389, 2.44, 1.86)
ob_cube_013.scale = (0.1995, 0.185, 1.452)
ob_cube_014.location = (-7.321, 2.44, 1.86)
ob_cube_014.scale = (0.1995, 0.185, 1.452)
ob_cube_015.location = (-7.321, -0.09895, 1.86)
ob_cube_015.scale = (0.1995, 0.185, 1.452)
ob_cube_016.location = (-7.321, -2.631, 1.86)
ob_cube_016.scale = (0.1995, 0.185, 1.452)
ob_cube_017.location = (6.923, -6.77, 1.497)
ob_cube_017.scale = (-0.1772, 0.6201, 1.383)

# ---- collection membership
col_collection.objects.link(ob_cube)
col_collection.objects.link(ob_light)
col_collection.objects.link(ob_camera)
col_collection.objects.link(ob_cube_001)
col_collection.objects.link(ob_cube_002)
col_collection.objects.link(ob_cube_003)
col_collection.objects.link(ob_cube_004)
col_collection.objects.link(ob_cube_005)
col_collection.objects.link(ob_cube_006)
col_collection.objects.link(ob_cube_007)
col_collection.objects.link(ob_cube_008)
col_collection.objects.link(ob_cube_009)
col_collection.objects.link(ob_cube_010)
col_collection.objects.link(ob_cube_011)
col_collection.objects.link(ob_cube_012)
col_collection.objects.link(ob_cube_013)
col_collection.objects.link(ob_cube_014)
col_collection.objects.link(ob_cube_015)
col_collection.objects.link(ob_cube_016)
col_collection.objects.link(ob_cube_017)

# ---- scene / render settings (as saved in the file)
scene.camera = ob_camera
scene.frame_start = 1; scene.frame_end = 250; scene.frame_set(1)
scene.render.engine = 'BLENDER_EEVEE_NEXT'
scene.cycles.sampling_pattern = 'TABULATED_SOBOL'
scene.eevee.ray_tracing_options.trace_max_roughness = 0.0
bpy.context.view_layer.update()
